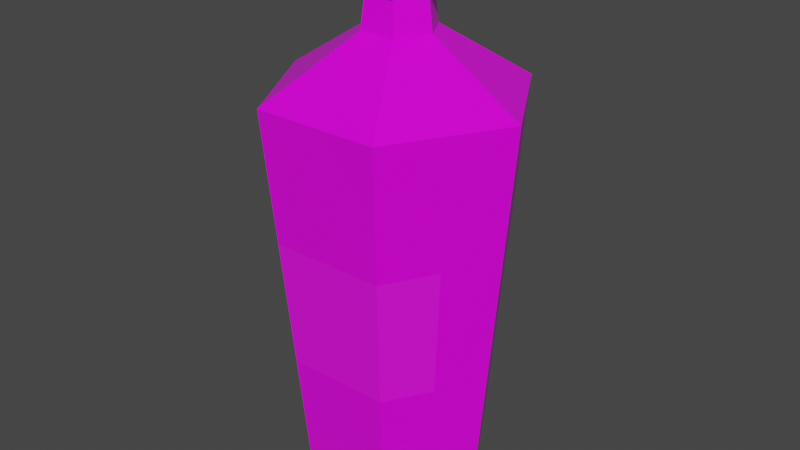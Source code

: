 # Source: Blue_Potion_13_Label_.blend  (saved by Blender 2.91.10; exported with 4.5.12 LTS)
import bpy
from mathutils import Matrix  # noqa: F401  (used for matrix-valued properties, if any)

bpy.ops.wm.read_factory_settings(use_empty=True)
scene = bpy.context.scene
scene.name = 'Scene'

# ---- collections
col_collection = bpy.data.collections.new('Collection'); scene.collection.children.link(col_collection)

# ---- images (referenced by path relative to the original .blend; pixels are not part of the script)
import os
ASSET_DIR = os.environ.get("B2B_ASSET_DIR", "")  # directory of the original .blend (textures are referenced by path, not embedded)
HERE = os.path.dirname(os.path.abspath(__file__))  # packed textures are extracted next to this script under _unpacked/

def load_image(name, relpath, width, height, colorspace="sRGB"):
    """Load a texture the original file referenced (path relative to the .blend, or extracted next to this script)."""
    p = next((c for c in (os.path.join(HERE, relpath), os.path.join(ASSET_DIR, relpath)) if relpath and os.path.exists(c)), "")
    if p:
        img = bpy.data.images.load(p, check_existing=True)
        img.name = name
    else:  # same state as the original file: an image datablock whose file is absent (Cycles renders it pink)
        img = bpy.data.images.new(name, width, height)
        img.source = "FILE"
        img.filepath = "//" + (relpath or name)
    img.colorspace_settings.name = colorspace
    return img
img_color_png_012 = load_image('Color.png.012', 'Color.png', 1024, 1024, 'sRGB')

# ---- materials (node trees are filled in below, after node groups)
mat_rhigh_012 = bpy.data.materials.new('RHIGH.012')
mat_rhigh_012.use_transparent_shadow = False
mat_rlow_012 = bpy.data.materials.new('RLOW.012')
mat_rlow_012.use_transparent_shadow = False

# ---- material node trees
mat_rhigh_012.use_nodes = True; mat_rhigh_012.node_tree.nodes.clear()
_N = mat_rhigh_012.node_tree.nodes; _L = mat_rhigh_012.node_tree.links
n0 = _N.new('ShaderNodeBsdfPrincipled'); n0.name = 'Principled BSDF'; n0.location = (10, 300)
n0.distribution = 'GGX'
n0.subsurface_method = 'BURLEY'
n0.inputs[2].default_value = 0.65
n0.inputs[3].default_value = 1.45
n0.inputs[27].default_value = (0.0, 0.0, 0.0, 1.0)
n0.inputs[28].default_value = 1.0
n1 = _N.new('ShaderNodeOutputMaterial'); n1.name = 'Material Output'; n1.location = (300, 300)
n2 = _N.new('ShaderNodeTexImage'); n2.name = 'Image Texture'; n2.location = (-280, 280)
n2.image = img_color_png_012
_L.new(n0.outputs[0], n1.inputs[0])
_L.new(n2.outputs[0], n0.inputs[0])
n1.is_active_output = True
mat_rlow_012.use_nodes = True; mat_rlow_012.node_tree.nodes.clear()
_N = mat_rlow_012.node_tree.nodes; _L = mat_rlow_012.node_tree.links
n0 = _N.new('ShaderNodeBsdfPrincipled'); n0.name = 'Principled BSDF'; n0.location = (10, 300)
n0.distribution = 'GGX'
n0.subsurface_method = 'BURLEY'
n0.inputs[2].default_value = 0.3
n0.inputs[3].default_value = 1.45
n0.inputs[27].default_value = (0.0, 0.0, 0.0, 1.0)
n0.inputs[28].default_value = 1.0
n1 = _N.new('ShaderNodeOutputMaterial'); n1.name = 'Material Output'; n1.location = (300, 300)
n2 = _N.new('ShaderNodeTexImage'); n2.name = 'Image Texture'; n2.location = (-280, 280)
n2.image = img_color_png_012
_L.new(n0.outputs[0], n1.inputs[0])
_L.new(n2.outputs[0], n0.inputs[0])
n1.is_active_output = True

# ---- world
world_world = bpy.data.worlds.new('World'); scene.world = world_world
world_world.use_nodes = True; world_world.node_tree.nodes.clear()
_N = world_world.node_tree.nodes; _L = world_world.node_tree.links
n0 = _N.new('ShaderNodeOutputWorld'); n0.name = 'World Output'; n0.location = (300, 300)
n1 = _N.new('ShaderNodeBackground'); n1.name = 'Background'; n1.location = (10, 300)
n1.inputs[0].default_value = (0.05088, 0.05088, 0.05088, 1.0)
_L.new(n1.outputs[0], n0.inputs[0])
n0.is_active_output = True
world_world.color = (0.05088, 0.05088, 0.05088)
world_world.use_sun_shadow = False
world_world.sun_shadow_jitter_overblur = 0.0

# ---- meshes
me_cylinder_032 = bpy.data.meshes.new('Cylinder.032')
me_cylinder_032.from_pydata([(-0.02969, 0.05142, -0.1817), (-0.033, 0.05715, -0.1643), (0.02969, 0.05142, -0.1817), (0.033, 0.05715, -0.1643), (0.05938, -3.004e-09, -0.1817), (0.06599, -3.004e-09, -0.1643), (0.02969, -0.05142, -0.1817), (0.033, -0.05715, -0.1643), (-0.02969, -0.05142, -0.1817), (-0.033, -0.05715, -0.1643), (-0.05938, -3.004e-09, -0.1817), (-0.06599, -3.004e-09, -0.1643), (-0.04475, 0.07751, 0.09915), (-0.01245, 0.02157, 0.1397), (0.01245, 0.02157, 0.1397), (0.04475, 0.07751, 0.09915), (0.0249, 1.502e-09, 0.1397), (0.0895, -3.004e-09, 0.09915), (0.01245, -0.02157, 0.1397), (0.04475, -0.07751, 0.09915), (-0.01245, -0.02157, 0.1397), (-0.04475, -0.07751, 0.09915), (-0.0249, -3.755e-09, 0.1397), (-0.0895, -6.008e-09, 0.09915), (-0.01084, 0.01877, 0.164), (0.01084, 0.01877, 0.164), (0.02167, 1.502e-09, 0.164), (0.01084, -0.01877, 0.164), (-0.01084, -0.01877, 0.164), (-0.02167, -2.253e-09, 0.164), (-0.01527, 0.02645, 0.1687), (0.01527, 0.02645, 0.1687), (0.03054, 0.0, 0.1687), (0.01527, -0.02645, 0.1687), (-0.01527, -0.02645, 0.1687), (-0.03054, -3.004e-09, 0.1687), (-0.01223, 0.02118, 0.1872), (0.01223, 0.02118, 0.1872), (0.02446, -1.502e-09, 0.1872), (0.01223, -0.02118, 0.1872), (-0.01223, -0.02118, 0.1872), (-0.02446, -8.261e-09, 0.1872), (-0.01663, 0.02881, 0.1872), (0.01663, 0.02881, 0.1872), (0.03327, -3.004e-09, 0.1872), (0.01663, -0.02881, 0.1872), (-0.01663, -0.02881, 0.1872), (-0.03327, -7.51e-09, 0.1872), (-0.01225, 0.02122, 0.1953), (-0.01362, 0.02358, 0.1788), (-0.0245, -5.332e-08, 0.1953), (-0.02723, -5.032e-08, 0.1788), (-0.01225, -0.02122, 0.1953), (-0.01362, -0.02358, 0.1788), (0.01225, -0.02122, 0.1953), (0.01362, -0.02358, 0.1788), (0.0245, -4.656e-08, 0.1953), (0.02723, -4.656e-08, 0.1788), (0.01225, 0.02122, 0.1953), (0.01362, 0.02358, 0.1788), (-0.03668, 0.06352, -0.08185), (-0.04067, 0.07045, 0.00775), (0.04067, 0.07045, 0.00775), (0.03668, 0.06352, -0.08185), (-0.07335, -3.004e-09, -0.08185), (-0.08135, -6.008e-09, 0.00775), (0.08135, -6.008e-09, 0.00775), (0.07335, -3.004e-09, -0.08185), (0.04067, -0.07045, 0.00775), (0.03668, -0.06352, -0.08185), (-0.04067, -0.07045, 0.00775), (-0.03668, -0.06352, -0.08185), (-0.05501, -0.03176, -0.08185), (-0.06101, -0.03522, 0.00775), (0.06101, -0.03522, 0.00775), (0.05501, -0.03176, -0.08185)], [], [(62, 15, 17, 66), (68, 19, 21, 70), (70, 21, 23, 65, 73), (65, 23, 12, 61), (66, 17, 19, 68, 74), (14, 13, 24, 25), (1, 3, 2, 0), (3, 5, 4, 2), (5, 7, 6, 4), (7, 9, 8, 6), (9, 11, 10, 8), (11, 1, 0, 10), (0, 2, 4, 6, 8, 10), (61, 12, 15, 62), (29, 28, 34, 35), (13, 22, 29, 24), (20, 18, 27, 28), (16, 14, 25, 26), (22, 20, 28, 29), (18, 16, 26, 27), (30, 35, 47, 42), (27, 26, 32, 33), (25, 24, 30, 31), (24, 29, 35, 30), (28, 27, 33, 34), (26, 25, 31, 32), (34, 33, 45, 46), (32, 31, 43, 44), (35, 34, 46, 47), (33, 32, 44, 45), (31, 30, 42, 43), (36, 37, 43, 42), (37, 38, 44, 43), (38, 39, 45, 44), (39, 40, 46, 45), (40, 41, 47, 46), (41, 36, 42, 47), (15, 12, 13, 14), (17, 15, 14, 16), (19, 17, 16, 18), (21, 19, 18, 20), (23, 21, 20, 22), (22, 13, 12, 23), (49, 51, 50, 48), (51, 53, 52, 50), (53, 55, 54, 52), (55, 57, 56, 54), (57, 59, 58, 56), (59, 49, 48, 58), (48, 50, 52, 54, 56, 58), (1, 60, 63, 3), (60, 61, 62, 63), (5, 67, 75, 69, 7), (67, 66, 74, 75), (11, 64, 60, 1), (64, 65, 61, 60), (9, 71, 72, 64, 11), (71, 70, 73, 72), (7, 69, 71, 9), (69, 68, 70, 71), (3, 63, 67, 5), (63, 62, 66, 67), (72, 73, 65, 64), (75, 74, 68, 69)])
me_cylinder_032.polygons.foreach_set('material_index', [1, 1, 1, 1, 1, 1, 1, 1, 1, 1, 1, 1, 1, 1, 1, 1, 1, 1, 1, 1, 1, 1, 1, 1, 1, 1, 1, 1, 1, 1, 1, 1, 1, 1, 1, 1, 1, 1, 1, 1, 1, 1, 1, 0, 0, 0, 0, 0, 0, 0, 1, 1, 1, 1, 1, 1, 1, 0, 1, 0, 1, 1, 1, 0])
_uv = me_cylinder_032.uv_layers.new(name='UVMap')
_uv.uv.foreach_set('vector', [0.5848, 0.9887, 0.5848, 0.9886, 0.5848, 0.9886, 0.5848, 0.9887, 0.5849, 0.9887, 0.5849, 0.9886, 0.585, 0.9886, 0.585, 0.9887, 0.585, 0.9887, 0.585, 0.9886, 0.585, 0.9886, 0.585, 0.9887, 0.585, 0.9887, 0.585, 0.9887, 0.585, 0.9886, 0.5851, 0.9886, 0.5851, 0.9887, 0.5848, 0.9887, 0.5848, 0.9886, 0.5849, 0.9886, 0.5849, 0.9887, 0.5849, 0.9887, 0.585, 0.9889, 0.585, 0.9889, 0.585, 0.9889, 0.585, 0.9889, 0.5847, 0.9888, 0.5848, 0.9888, 0.5848, 0.9888, 0.5847, 0.9888, 0.5848, 0.9888, 0.5848, 0.9888, 0.5848, 0.9888, 0.5848, 0.9888, 0.5848, 0.9888, 0.5849, 0.9888, 0.5849, 0.9888, 0.5848, 0.9888, 0.5849, 0.9888, 0.585, 0.9888, 0.585, 0.9888, 0.5849, 0.9888, 0.585, 0.9888, 0.585, 0.9888, 0.585, 0.9888, 0.585, 0.9888, 0.585, 0.9888, 0.5851, 0.9888, 0.5851, 0.9888, 0.585, 0.9888, 0.5848, 0.9888, 0.5847, 0.9889, 0.5847, 0.989, 0.5848, 0.989, 0.5849, 0.989, 0.5849, 0.9889, 0.5847, 0.9887, 0.5847, 0.9886, 0.5848, 0.9886, 0.5848, 0.9887, 0.585, 0.9889, 0.585, 0.9889, 0.585, 0.9889, 0.585, 0.9889, 0.585, 0.9889, 0.585, 0.9889, 0.585, 0.9889, 0.585, 0.9889, 0.585, 0.9889, 0.585, 0.989, 0.585, 0.989, 0.585, 0.9889, 0.585, 0.9889, 0.585, 0.9889, 0.585, 0.9889, 0.585, 0.9889, 0.585, 0.9889, 0.585, 0.9889, 0.585, 0.9889, 0.585, 0.9889, 0.585, 0.989, 0.585, 0.9889, 0.585, 0.9889, 0.585, 0.989, 0.585, 0.9889, 0.585, 0.9889, 0.585, 0.9889, 0.585, 0.9889, 0.585, 0.989, 0.585, 0.9889, 0.585, 0.9889, 0.585, 0.989, 0.585, 0.9889, 0.585, 0.9889, 0.585, 0.9889, 0.585, 0.9889, 0.585, 0.9889, 0.585, 0.9889, 0.585, 0.9889, 0.585, 0.9889, 0.585, 0.9889, 0.585, 0.989, 0.585, 0.989, 0.585, 0.9889, 0.585, 0.9889, 0.585, 0.9889, 0.585, 0.9889, 0.585, 0.9889, 0.585, 0.9889, 0.585, 0.989, 0.585, 0.989, 0.585, 0.9889, 0.585, 0.9889, 0.585, 0.9889, 0.585, 0.9889, 0.585, 0.9889, 0.585, 0.9889, 0.585, 0.9889, 0.585, 0.9889, 0.585, 0.9889, 0.585, 0.989, 0.585, 0.9889, 0.585, 0.9889, 0.585, 0.989, 0.585, 0.9889, 0.585, 0.9889, 0.585, 0.9889, 0.585, 0.9889, 0.585, 0.9889, 0.585, 0.9889, 0.585, 0.9889, 0.585, 0.9889, 0.585, 0.9889, 0.585, 0.9889, 0.585, 0.9889, 0.585, 0.9889, 0.585, 0.9889, 0.585, 0.9889, 0.585, 0.989, 0.585, 0.9889, 0.585, 0.9889, 0.585, 0.9889, 0.585, 0.9889, 0.585, 0.989, 0.585, 0.9889, 0.585, 0.9889, 0.585, 0.9889, 0.585, 0.9889, 0.585, 0.9889, 0.585, 0.9889, 0.585, 0.9889, 0.585, 0.9889, 0.5848, 0.9886, 0.5847, 0.9886, 0.585, 0.9889, 0.585, 0.9889, 0.5848, 0.9886, 0.5848, 0.9886, 0.585, 0.9889, 0.585, 0.9889, 0.5849, 0.9886, 0.5848, 0.9886, 0.585, 0.9889, 0.585, 0.989, 0.585, 0.9886, 0.5849, 0.9886, 0.585, 0.989, 0.585, 0.9889, 0.585, 0.9886, 0.585, 0.9886, 0.585, 0.9889, 0.585, 0.9889, 0.585, 0.9889, 0.585, 0.9889, 0.5847, 0.9886, 0.585, 0.9886, 0.7243, 0.9892, 0.7241, 0.9892, 0.7242, 0.9892, 0.7242, 0.9892, 0.7241, 0.9892, 0.724, 0.9892, 0.724, 0.9892, 0.7241, 0.9892, 0.724, 0.9892, 0.7239, 0.9892, 0.7239, 0.9892, 0.724, 0.9892, 0.7239, 0.9892, 0.7238, 0.9892, 0.7238, 0.9892, 0.7239, 0.9892, 0.7238, 0.9892, 0.7237, 0.9892, 0.7237, 0.9892, 0.7238, 0.9892, 0.7237, 0.9892, 0.7236, 0.9892, 0.7236, 0.9892, 0.7237, 0.9892, 0.7241, 0.9892, 0.7242, 0.9891, 0.7242, 0.989, 0.7241, 0.9889, 0.724, 0.989, 0.724, 0.9891, 0.5847, 0.9888, 0.5847, 0.9887, 0.5848, 0.9887, 0.5848, 0.9888, 0.5847, 0.9887, 0.5847, 0.9887, 0.5848, 0.9887, 0.5848, 0.9887, 0.5848, 0.9888, 0.5848, 0.9887, 0.5849, 0.9887, 0.5849, 0.9887, 0.5849, 0.9888, 0.5848, 0.9887, 0.5848, 0.9887, 0.5849, 0.9887, 0.5849, 0.9887, 0.585, 0.9888, 0.585, 0.9887, 0.5851, 0.9887, 0.5851, 0.9888, 0.585, 0.9887, 0.585, 0.9887, 0.5851, 0.9887, 0.5851, 0.9887, 0.585, 0.9888, 0.585, 0.9887, 0.585, 0.9887, 0.585, 0.9887, 0.585, 0.9888, 0.7609, 0.5052, 0.7609, 0.5051, 0.7609, 0.5051, 0.7609, 0.5052, 0.5849, 0.9888, 0.5849, 0.9887, 0.585, 0.9887, 0.585, 0.9888, 0.7608, 0.5052, 0.7608, 0.5051, 0.7609, 0.5051, 0.7609, 0.5052, 0.5848, 0.9888, 0.5848, 0.9887, 0.5848, 0.9887, 0.5848, 0.9888, 0.5848, 0.9887, 0.5848, 0.9887, 0.5848, 0.9887, 0.5848, 0.9887, 0.585, 0.9887, 0.585, 0.9887, 0.585, 0.9887, 0.585, 0.9887, 0.7608, 0.5052, 0.7608, 0.5051, 0.7608, 0.5051, 0.7608, 0.5052])
me_cylinder_032.materials.append(mat_rhigh_012)
me_cylinder_032.materials.append(mat_rlow_012)
me_cylinder_032.use_remesh_fix_poles = True
me_cylinder_032.use_remesh_preserve_attributes = False
me_cylinder_032.use_mirror_vertex_groups = False
me_cylinder_032.update()

# ---- objects
ob_blue_potion_13_label = bpy.data.objects.new('Blue_Potion_13(Label)', me_cylinder_032)

# ---- transforms, parenting, visibility, modifiers, constraints
ob_blue_potion_13_label.location = (0.0, 0.0, 0.0)
ob_blue_potion_13_label.lineart.crease_threshold = 0.0

# ---- collection membership
col_collection.objects.link(ob_blue_potion_13_label)

# ---- scene / render settings (as saved in the file)
scene.frame_start = 1; scene.frame_end = 250; scene.frame_set(1)
scene.render.engine = 'BLENDER_EEVEE_NEXT'
scene.cycles.use_denoising = False
scene.cycles.samples = 128
scene.cycles.sampling_pattern = 'TABULATED_SOBOL'
scene.cycles.use_adaptive_sampling = False
scene.cycles.use_light_tree = False
scene.view_settings.view_transform = 'Filmic'
bpy.context.view_layer.update()

# ---- added for rendering (the .blend has no active camera and no usable light): camera, sun
cam_auto = bpy.data.cameras.new('AutoCamera')
cam_auto.lens = 50.0
cam_auto.sensor_width = 36.0
cam_auto.clip_end = 1000.0
ob_auto_camera = bpy.data.objects.new('AutoCamera', cam_auto)
scene.collection.objects.link(ob_auto_camera)
ob_auto_camera.location = (0.41185, -0.49422, 0.336273)
ob_auto_camera.rotation_euler = (1.09748, -7.21219e-08, 0.694738)
scene.camera = ob_auto_camera
light_auto_sun = bpy.data.lights.new('AutoSun', 'SUN')
light_auto_sun.energy = 3.0
light_auto_sun.angle = 0.0523599
ob_auto_sun = bpy.data.objects.new('AutoSun', light_auto_sun)
scene.collection.objects.link(ob_auto_sun)
ob_auto_sun.rotation_euler = (0.872665, 0.174533, 0.523599)
bpy.context.view_layer.update()
